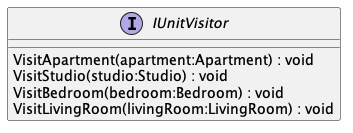

The diagram above was rendered by PlantUML. Its source (embedded in the PNG):
@startuml
interface IUnitVisitor {
    VisitApartment(apartment:Apartment) : void
    VisitStudio(studio:Studio) : void
    VisitBedroom(bedroom:Bedroom) : void
    VisitLivingRoom(livingRoom:LivingRoom) : void
}
@enduml